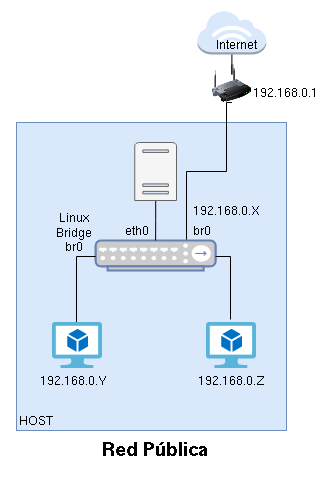

The diagram above was exported from draw.io. Its source (the exported page's mxGraphModel, read from the mxfile embedded in the PNG):
<mxGraphModel dx="1422" dy="760" grid="1" gridSize="10" guides="1" tooltips="1" connect="1" arrows="1" fold="1" page="1" pageScale="1" pageWidth="827" pageHeight="1169" math="0" shadow="0">
  <root>
    <mxCell id="0" />
    <mxCell id="1" parent="0" />
    <mxCell id="ECoGbR0762pp9iFnCjb--15" value="" style="rounded=0;whiteSpace=wrap;html=1;fontSize=18;fillColor=#dae8fc;strokeColor=#6c8ebf;" parent="1" vertex="1">
      <mxGeometry x="310" y="362" width="270" height="308" as="geometry" />
    </mxCell>
    <mxCell id="ECoGbR0762pp9iFnCjb--5" value="" style="outlineConnect=0;dashed=0;verticalLabelPosition=bottom;verticalAlign=top;align=center;html=1;shape=mxgraph.aws3.internet_3;fillColor=#dae8fc;strokeColor=#6c8ebf;" parent="1" vertex="1">
      <mxGeometry x="490.94" y="250" width="68.88" height="44" as="geometry" />
    </mxCell>
    <mxCell id="9Ma8cIheUYmZL0rjMNAf-6" value="" style="edgeStyle=orthogonalEdgeStyle;rounded=0;orthogonalLoop=1;jettySize=auto;html=1;endArrow=none;endFill=0;entryX=0.5;entryY=1;entryDx=0;entryDy=0;" edge="1" parent="1" source="_etOdeRrxOBRMlxFL1JE-7" target="9Ma8cIheUYmZL0rjMNAf-4">
      <mxGeometry relative="1" as="geometry">
        <Array as="points">
          <mxPoint x="480" y="411" />
          <mxPoint x="520" y="411" />
          <mxPoint x="520" y="342" />
        </Array>
      </mxGeometry>
    </mxCell>
    <mxCell id="_etOdeRrxOBRMlxFL1JE-7" value="" style="fontColor=#0066CC;verticalAlign=top;verticalLabelPosition=bottom;labelPosition=center;align=center;html=1;outlineConnect=0;fillColor=#CCCCCC;strokeColor=#6881B3;gradientColor=none;gradientDirection=north;strokeWidth=2;shape=mxgraph.networks.hub;" parent="1" vertex="1">
      <mxGeometry x="389.13" y="480" width="120" height="30" as="geometry" />
    </mxCell>
    <mxCell id="_etOdeRrxOBRMlxFL1JE-18" value="HOST" style="text;html=1;resizable=0;autosize=1;align=center;verticalAlign=middle;points=[];fillColor=none;strokeColor=none;rounded=0;" parent="1" vertex="1">
      <mxGeometry x="304" y="650" width="50" height="20" as="geometry" />
    </mxCell>
    <mxCell id="9Ma8cIheUYmZL0rjMNAf-10" value="" style="edgeStyle=orthogonalEdgeStyle;rounded=0;orthogonalLoop=1;jettySize=auto;html=1;endArrow=none;endFill=0;" edge="1" parent="1" source="ECoGbR0762pp9iFnCjb--5" target="9Ma8cIheUYmZL0rjMNAf-4">
      <mxGeometry relative="1" as="geometry">
        <mxPoint x="518.8800000000001" y="210" as="targetPoint" />
      </mxGeometry>
    </mxCell>
    <mxCell id="_etOdeRrxOBRMlxFL1JE-19" value="Internet" style="text;html=1;resizable=0;autosize=1;align=center;verticalAlign=middle;points=[];fillColor=none;strokeColor=none;rounded=0;" parent="1" vertex="1">
      <mxGeometry x="499.82" y="274" width="60" height="20" as="geometry" />
    </mxCell>
    <mxCell id="-73Oau5m9B-L7gfSsbPc-15" value="" style="edgeStyle=orthogonalEdgeStyle;rounded=0;orthogonalLoop=1;jettySize=auto;html=1;endArrow=none;endFill=0;" parent="1" source="-73Oau5m9B-L7gfSsbPc-9" target="_etOdeRrxOBRMlxFL1JE-7" edge="1">
      <mxGeometry relative="1" as="geometry">
        <mxPoint x="414" y="489" as="targetPoint" />
        <Array as="points">
          <mxPoint x="370" y="496" />
        </Array>
      </mxGeometry>
    </mxCell>
    <mxCell id="-73Oau5m9B-L7gfSsbPc-9" value="" style="sketch=0;aspect=fixed;html=1;points=[];align=center;image;fontSize=12;image=img/lib/mscae/Virtual_Machine_2.svg;" parent="1" vertex="1">
      <mxGeometry x="346" y="562" width="50" height="46" as="geometry" />
    </mxCell>
    <mxCell id="-73Oau5m9B-L7gfSsbPc-17" value="" style="edgeStyle=orthogonalEdgeStyle;rounded=0;orthogonalLoop=1;jettySize=auto;html=1;endArrow=none;endFill=0;exitX=0.48;exitY=-0.065;exitDx=0;exitDy=0;exitPerimeter=0;" parent="1" source="-73Oau5m9B-L7gfSsbPc-10" target="_etOdeRrxOBRMlxFL1JE-7" edge="1">
      <mxGeometry relative="1" as="geometry">
        <mxPoint x="485" y="489" as="targetPoint" />
        <Array as="points">
          <mxPoint x="524" y="496" />
          <mxPoint x="460" y="496" />
        </Array>
      </mxGeometry>
    </mxCell>
    <mxCell id="-73Oau5m9B-L7gfSsbPc-10" value="" style="sketch=0;aspect=fixed;html=1;points=[];align=center;image;fontSize=12;image=img/lib/mscae/Virtual_Machine_2.svg;" parent="1" vertex="1">
      <mxGeometry x="500" y="562" width="50" height="46" as="geometry" />
    </mxCell>
    <mxCell id="-73Oau5m9B-L7gfSsbPc-20" value="eth0" style="text;html=1;resizable=0;autosize=1;align=center;verticalAlign=middle;points=[];fillColor=none;strokeColor=none;rounded=0;" parent="1" vertex="1">
      <mxGeometry x="410" y="460" width="40" height="20" as="geometry" />
    </mxCell>
    <mxCell id="-73Oau5m9B-L7gfSsbPc-21" value="&lt;div&gt;Linux&lt;/div&gt;&lt;div&gt;Bridge&lt;br&gt;&lt;/div&gt;&lt;div&gt;br0&lt;/div&gt;" style="text;html=1;resizable=0;autosize=1;align=center;verticalAlign=middle;points=[];fillColor=none;strokeColor=none;rounded=0;" parent="1" vertex="1">
      <mxGeometry x="342" y="447" width="50" height="50" as="geometry" />
    </mxCell>
    <mxCell id="ECoGbR0762pp9iFnCjb--1" value="192.168.0.Z" style="text;html=1;resizable=0;autosize=1;align=center;verticalAlign=middle;points=[];fillColor=none;strokeColor=none;rounded=0;" parent="1" vertex="1">
      <mxGeometry x="485" y="610" width="80" height="20" as="geometry" />
    </mxCell>
    <mxCell id="9Ma8cIheUYmZL0rjMNAf-2" value="" style="edgeStyle=orthogonalEdgeStyle;rounded=0;orthogonalLoop=1;jettySize=auto;html=1;endArrow=none;endFill=0;" edge="1" parent="1" source="ECoGbR0762pp9iFnCjb--2" target="_etOdeRrxOBRMlxFL1JE-7">
      <mxGeometry relative="1" as="geometry" />
    </mxCell>
    <mxCell id="ECoGbR0762pp9iFnCjb--2" value="" style="sketch=0;pointerEvents=1;shadow=0;dashed=0;html=1;strokeColor=#666666;labelPosition=center;verticalLabelPosition=bottom;verticalAlign=top;outlineConnect=0;align=center;shape=mxgraph.office.servers.physical_host;fillColor=#f5f5f5;fontColor=#333333;" parent="1" vertex="1">
      <mxGeometry x="428.25" y="382" width="41.75" height="58" as="geometry" />
    </mxCell>
    <mxCell id="ECoGbR0762pp9iFnCjb--9" value="192.168.0.Y" style="text;html=1;resizable=0;autosize=1;align=center;verticalAlign=middle;points=[];fillColor=none;strokeColor=none;rounded=0;" parent="1" vertex="1">
      <mxGeometry x="327" y="610" width="80" height="20" as="geometry" />
    </mxCell>
    <mxCell id="ECoGbR0762pp9iFnCjb--10" value="&lt;h2&gt;&lt;font size=&quot;1&quot;&gt;&lt;b style=&quot;font-size: 18px&quot;&gt;Red Pública&lt;br&gt;&lt;/b&gt;&lt;/font&gt;&lt;/h2&gt;" style="text;html=1;resizable=0;autosize=1;align=center;verticalAlign=middle;points=[];fillColor=none;strokeColor=none;rounded=0;" parent="1" vertex="1">
      <mxGeometry x="388.25" y="665" width="120" height="50" as="geometry" />
    </mxCell>
    <mxCell id="ECoGbR0762pp9iFnCjb--13" value="192.168.0.X" style="text;html=1;resizable=0;autosize=1;align=center;verticalAlign=middle;points=[];fillColor=none;strokeColor=none;rounded=0;" parent="1" vertex="1">
      <mxGeometry x="479.82" y="440" width="80" height="20" as="geometry" />
    </mxCell>
    <mxCell id="9Ma8cIheUYmZL0rjMNAf-3" value="br0" style="text;html=1;resizable=0;autosize=1;align=center;verticalAlign=middle;points=[];fillColor=none;strokeColor=none;rounded=0;" vertex="1" parent="1">
      <mxGeometry x="479.82" y="460" width="30" height="20" as="geometry" />
    </mxCell>
    <mxCell id="9Ma8cIheUYmZL0rjMNAf-4" value="" style="image;html=1;image=img/lib/clip_art/networking/Wireless_Router_128x128.png" vertex="1" parent="1">
      <mxGeometry x="501.88" y="304" width="47" height="38" as="geometry" />
    </mxCell>
    <mxCell id="9Ma8cIheUYmZL0rjMNAf-11" style="edgeStyle=orthogonalEdgeStyle;rounded=0;orthogonalLoop=1;jettySize=auto;html=1;exitX=0.5;exitY=1;exitDx=0;exitDy=0;endArrow=none;endFill=0;" edge="1" parent="1" source="9Ma8cIheUYmZL0rjMNAf-4" target="9Ma8cIheUYmZL0rjMNAf-4">
      <mxGeometry relative="1" as="geometry" />
    </mxCell>
    <mxCell id="9Ma8cIheUYmZL0rjMNAf-12" value="192.168.0.1" style="text;html=1;resizable=0;autosize=1;align=center;verticalAlign=middle;points=[];fillColor=none;strokeColor=none;rounded=0;" vertex="1" parent="1">
      <mxGeometry x="538.88" y="322" width="80" height="20" as="geometry" />
    </mxCell>
  </root>
</mxGraphModel>